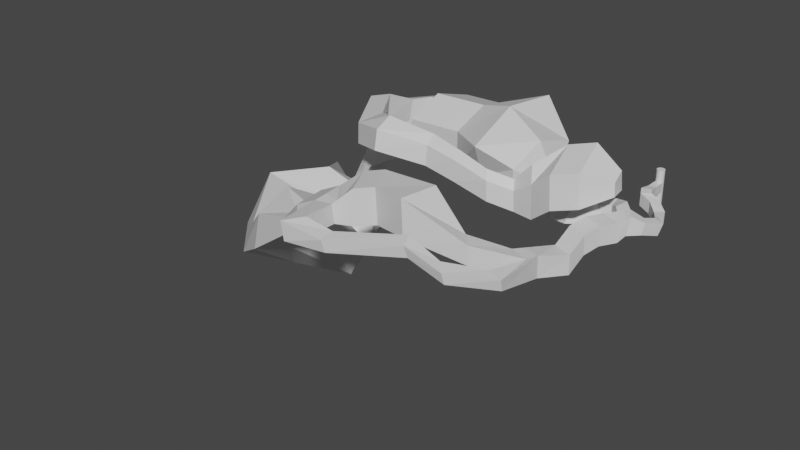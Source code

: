 # Source: Level1.blend  (saved by Blender 3.3.6; exported with 4.5.12 LTS)
import bpy
from mathutils import Matrix  # noqa: F401  (used for matrix-valued properties, if any)

bpy.ops.wm.read_factory_settings(use_empty=True)
scene = bpy.context.scene
scene.name = 'Scene'

# ---- collections
col_collection = bpy.data.collections.new('Collection'); scene.collection.children.link(col_collection)

# ---- materials (node trees are filled in below, after node groups)
mat_material = bpy.data.materials.new('Material')
mat_material.alpha_threshold = 0.0
mat_material.use_transparent_shadow = False
mat_material.line_color = (0.0, 0.0, 0.0, 1.0)

# ---- material node trees
mat_material.use_nodes = True; mat_material.node_tree.nodes.clear()
_N = mat_material.node_tree.nodes; _L = mat_material.node_tree.links
n0 = _N.new('ShaderNodeOutputMaterial'); n0.name = 'Material Output'; n0.location = (300, 300)
n1 = _N.new('ShaderNodeBsdfPrincipled'); n1.name = 'Principled BSDF'; n1.location = (10, 300)
n1.distribution = 'GGX'
n1.subsurface_method = 'RANDOM_WALK_SKIN'
n1.inputs[2].default_value = 0.4
n1.inputs[3].default_value = 1.45
n1.inputs[27].default_value = (0.0, 0.0, 0.0, 1.0)
n1.inputs[28].default_value = 1.0
_L.new(n1.outputs[0], n0.inputs[0])
n0.is_active_output = True

# ---- world
world_world = bpy.data.worlds.new('World'); scene.world = world_world
world_world.use_nodes = True; world_world.node_tree.nodes.clear()
_N = world_world.node_tree.nodes; _L = world_world.node_tree.links
n0 = _N.new('ShaderNodeOutputWorld'); n0.name = 'World Output'; n0.location = (300, 300)
n1 = _N.new('ShaderNodeBackground'); n1.name = 'Background'; n1.location = (10, 300)
n1.inputs[0].default_value = (0.05088, 0.05088, 0.05088, 1.0)
_L.new(n1.outputs[0], n0.inputs[0])
n0.is_active_output = True
world_world.color = (0.05088, 0.05088, 0.05088)
world_world.use_sun_shadow = False
world_world.sun_shadow_jitter_overblur = 0.0

# ---- meshes
me_cylinder = bpy.data.meshes.new('Cylinder')
me_cylinder.from_pydata([(0.0, 1.0, -1.0), (0.0, 1.0, 1.0), (0.1951, 0.9808, -1.0), (0.1951, 0.9808, 1.0), (0.3827, 0.9239, -1.0), (0.3827, 0.9239, 1.0), (0.5556, 0.8315, -1.0), (0.5556, 0.8315, 1.0), (0.7071, 0.7071, -1.0), (0.7071, 0.7071, 1.0), (0.8315, 0.5556, -1.0), (0.8315, 0.5556, 1.0), (0.9239, 0.3827, -1.0), (0.9239, 0.3827, 1.0), (0.9808, 0.1951, -1.0), (0.9808, 0.1951, 1.0), (1.0, -4.371e-08, -1.0), (1.0, -4.371e-08, 1.0), (0.9808, -0.1951, -1.0), (0.9808, -0.1951, 1.0), (0.9239, -0.3827, -1.0), (0.9239, -0.3827, 1.0), (0.8315, -0.5556, -1.0), (0.8315, -0.5556, 1.0), (0.7071, -0.7071, -1.0), (0.7071, -0.7071, 1.0), (0.5556, -0.8315, -1.0), (0.5556, -0.8315, 1.0), (0.3827, -0.9239, -1.0), (0.3827, -0.9239, 1.0), (0.1951, -0.9808, -1.0), (0.1951, -0.9808, 1.0), (-8.742e-08, -1.0, -1.0), (-8.742e-08, -1.0, 1.0), (-0.1951, -0.9808, -1.0), (-0.1951, -0.9808, 1.0), (-0.3827, -0.9239, -1.0), (-0.3827, -0.9239, 1.0), (-0.5556, -0.8315, -1.0), (-0.5556, -0.8315, 1.0), (-0.7071, -0.7071, -1.0), (-0.7071, -0.7071, 1.0), (-0.8315, -0.5556, -1.0), (-0.8315, -0.5556, 1.0), (-0.9239, -0.3827, -1.0), (-0.9239, -0.3827, 1.0), (-0.9808, -0.1951, -1.0), (-0.9808, -0.1951, 1.0), (-1.0, 1.192e-08, -1.0), (-1.0, 1.192e-08, 1.0), (-0.9808, 0.1951, -1.0), (-0.9808, 0.1951, 1.0), (-0.9239, 0.3827, -1.0), (-0.9239, 0.3827, 1.0), (-0.8315, 0.5556, -1.0), (-0.8315, 0.5556, 1.0), (-0.7071, 0.7071, -1.0), (-0.7071, 0.7071, 1.0), (-0.5556, 0.8315, -1.0), (-0.5556, 0.8315, 1.0), (-0.3827, 0.9239, -1.0), (-0.3827, 0.9239, 1.0), (-0.1951, 0.9808, -1.0), (-0.1951, 0.9808, 1.0), (0.0, 1.0, -0.1852), (0.0, 1.0, 0.3187), (0.1951, 0.9808, 0.3187), (0.1951, 0.9808, -0.1852), (0.3827, 0.9239, 0.3187), (0.3827, 0.9239, -0.1852), (0.5556, 0.8315, 0.3187), (0.5556, 0.8315, -0.1852), (0.7071, 0.7071, 0.3187), (0.7071, 0.7071, -0.1852), (0.8315, 0.5556, 0.3187), (0.8315, 0.5556, -0.1852), (0.9239, 0.3827, 0.3187), (0.9239, 0.3827, -0.1852), (0.9808, 0.1951, 0.3187), (0.9808, 0.1951, -0.1852), (1.0, -4.371e-08, 0.3187), (1.0, -4.371e-08, -0.1852), (0.9808, -0.1951, 0.3187), (0.9808, -0.1951, -0.1852), (0.9239, -0.3827, 0.3187), (0.9239, -0.3827, -0.1852), (0.8315, -0.5556, 0.3187), (0.8315, -0.5556, -0.1852), (0.7071, -0.7071, 0.3187), (0.7071, -0.7071, -0.1852), (0.5556, -0.8315, 0.3187), (0.5556, -0.8315, -0.1852), (0.3827, -0.9239, 0.3187), (0.3827, -0.9239, -0.1852), (0.1951, -0.9808, 0.3187), (0.1951, -0.9808, -0.1852), (-8.742e-08, -1.0, 0.3187), (-8.742e-08, -1.0, -0.1852), (-0.1951, -0.9808, 0.3187), (-0.1951, -0.9808, -0.1852), (-0.3827, -0.9239, 0.3187), (-0.3827, -0.9239, -0.1852), (-0.5556, -0.8315, 0.3187), (-0.5556, -0.8315, -0.1852), (-0.7071, -0.7071, 0.3187), (-0.7071, -0.7071, -0.1852), (-0.8315, -0.5556, 0.3187), (-0.8315, -0.5556, -0.1852), (-0.9239, -0.3827, 0.3187), (-0.9239, -0.3827, -0.1852), (-0.9808, -0.1951, 0.3187), (-0.9808, -0.1951, -0.1852), (-1.0, 1.192e-08, 0.3187), (-1.0, 1.192e-08, -0.1852), (-0.9808, 0.1951, 0.3187), (-0.9808, 0.1951, -0.1852), (-0.9239, 0.3827, 0.3187), (-0.9239, 0.3827, -0.1852), (-0.8315, 0.5556, 0.3187), (-0.8315, 0.5556, -0.1852), (-0.7071, 0.7071, 0.3187), (-0.7071, 0.7071, -0.1852), (-0.5556, 0.8315, 0.3187), (-0.5556, 0.8315, -0.1852), (-0.3827, 0.9239, 0.3187), (-0.3827, 0.9239, -0.1852), (-0.1951, 0.9808, 0.3187), (-0.1951, 0.9808, -0.1852), (0.9239, -3.58, 0.3187), (0.9239, -3.58, -0.1852), (7.696, -22.37, -0.2794), (2.952, -10.13, 0.2116), (6.802, -19.97, 0.3866), (4.027, -7.89, -0.4667), (8.048, -17.16, 0.2353), (4.027, -7.89, 0.2116), (9.704, -18.34, -0.511), (1.832, -7.404, 0.3715), (10.42, -17.76, 0.1367), (1.832, -7.404, -0.3068), (7.332, -17.75, -0.4124), (-0.0355, -9.046, 0.3715), (5.543, -12.79, -0.654), (-0.0355, -9.046, -0.3068), (7.41, -11.15, 0.02422), (-1.196, -6.636, -0.2724), (7.41, -11.15, -0.654), (-1.196, -6.636, 0.4059), (5.543, -12.79, 0.02422), (1.196, -5.954, -0.2724), (2.952, -10.13, -0.4667), (1.196, -5.954, 0.4059), (-0.9239, -3.58, 0.3187), (-0.9239, -3.58, -0.1852), (8.244, -22.0, 0.3835), (6.253, -20.34, -0.2763), (4.718, -23.73, -0.4126), (3.34, -20.04, 0.613), (5.562, -23.16, 0.6082), (2.496, -20.61, -0.4078), (3.7, -25.43, -0.7085), (-1.569, -23.15, 0.3114), (3.695, -25.64, 0.3842), (-1.815, -24.13, -0.7094), (4.651, -24.37, 0.4988), (4.221, -24.56, -0.557), (0.9437, -21.56, 0.4658), (0.3914, -22.33, -0.555), (0.7803, -16.93, 0.6172), (0.327, -17.84, -0.4035), (-0.5537, -19.44, 0.47), (-0.6523, -20.38, -0.5508), (-3.177, -13.89, 0.2525), (-3.071, -14.9, -0.7683), (-2.961, -16.72, 0.1052), (-2.538, -17.57, -0.9156), (-7.102, -14.23, 0.09772), (-6.687, -15.61, -0.8986), (-6.211, -16.98, 0.007392), (-5.526, -18.12, -0.9926), (-9.87, -17.28, 0.1572), (-8.824, -19.07, -0.7848), (-7.257, -18.55, 0.1043), (-6.205, -20.01, -0.8614), (-11.7, -17.85, 0.002646), (-12.47, -19.77, -0.9394), (-11.09, -20.69, -0.05024), (-11.59, -22.41, -1.016), (-15.58, -16.09, -0.2167), (-17.04, -17.56, -1.159), (-16.14, -18.94, -0.2696), (-17.28, -20.33, -1.235), (-20.09, -13.45, -0.1052), (-20.92, -13.33, -1.083), (-20.65, -16.3, -0.1581), (-21.16, -16.1, -1.159), (-24.34, -1.516, 1.262), (-26.18, -0.6276, -0.9122), (-25.59, -23.5, 1.144), (-26.71, -21.99, -1.082), (-46.45, 6.164, 1.544), (-47.78, 5.888, 0.2516), (-47.71, -15.82, 1.426), (-48.83, -14.32, -0.8004), (5.067, -23.82, 0.5489), (2.04, -20.86, 0.5331), (1.354, -21.54, -0.4877), (4.448, -24.18, -0.491), (0.05643, -18.29, 0.5373), (-0.2044, -19.22, -0.4835), (-3.06, -15.42, 0.1726), (-2.782, -16.35, -0.8482), (-6.618, -15.72, 0.0487), (-6.057, -16.98, -0.9496), (-8.452, -17.97, 0.1285), (-7.403, -19.58, -0.8264), (-11.37, -19.39, -0.02605), (-11.99, -21.2, -0.981), (-15.88, -17.64, -0.2454), (-17.17, -19.06, -1.2), (-20.4, -14.99, -0.1339), (-21.05, -14.83, -1.124), (-25.02, -13.45, 2.053), (-26.47, -12.22, -1.005), (-47.14, -5.767, 2.335), (-48.06, -5.707, 0.1592), (-35.41, -25.5, 1.977), (-36.38, -20.83, -0.0349), (-34.66, 4.669, 2.917), (-36.51, 5.557, -0.1143), (-38.18, -8.155, -0.8552), (-36.73, -9.379, 3.06), (-60.76, 5.745, 1.506), (-62.61, 6.633, -0.6681), (-62.02, -16.24, 1.388), (-63.13, -14.73, -0.8383), (-61.44, -6.186, 2.297), (-62.89, -4.962, -0.7604), (-73.56, -19.74, -0.6219), (-73.33, -19.82, -1.957), (-73.09, -10.04, -1.879), (-82.94, -15.9, -3.759), (-79.02, -18.43, -4.17), (-77.77, -9.189, -3.527), (-73.11, 8.252, 0.6672), (-74.19, 8.142, -0.4823), (-70.12, 2.686, 1.086), (-71.11, 2.837, -0.5311), (-78.54, 0.1395, 0.7096), (-79.34, -0.5858, -0.4398), (-72.84, -2.59, 1.128), (-73.73, -3.053, -0.4887), (-79.97, -11.35, 1.511), (-80.33, -12.38, 0.3611), (-73.66, -11.0, 1.929), (-74.22, -11.83, 0.3122), (-70.7, -26.83, 1.416), (-70.09, -27.73, 0.2664), (-67.21, -21.56, 1.834), (-66.87, -22.5, 0.2176), (-59.67, -32.44, 2.01), (-59.74, -33.34, 0.8602), (-60.08, -27.17, 2.428), (-60.12, -28.12, 0.8113), (-48.1, -27.37, 1.433), (-48.17, -27.89, 0.2836), (-48.5, -24.37, 1.851), (-48.54, -24.91, 0.2347), (-39.21, -28.1, 1.148), (-39.28, -28.49, -0.001664), (-39.61, -25.81, 1.566), (-39.65, -26.22, -0.0505), (-29.57, -28.72, 0.6792), (-29.33, -28.69, -0.4722), (-30.79, -26.85, 1.123), (-30.44, -26.66, -0.4942), (-23.67, -25.91, 0.2658), (-23.43, -25.88, -0.8856), (-24.89, -24.05, 0.7093), (-24.53, -23.86, -0.9075), (-18.37, -26.85, 1.035), (-17.97, -26.8, -0.8802), (-20.39, -23.74, 1.773), (-19.81, -23.42, -0.9167), (-12.47, -28.81, 2.076), (-12.07, -28.64, 0.1605), (-14.49, -18.44, 2.814), (-13.91, -17.37, 0.124), (-6.175, -26.75, 2.407), (-5.772, -26.58, 0.4914), (-8.195, -16.38, 3.145), (-7.612, -15.32, 0.4549), (-0.593, -20.76, 1.804), (-0.434, -20.69, 1.047), (-1.392, -16.66, 2.095), (-1.161, -16.24, 1.032), (1.452, -29.4, -0.7055), (-3.816, -27.11, 0.3144), (1.448, -29.61, 0.3872), (-4.063, -28.1, -0.7064), (-0.06003, -33.01, -0.9817), (-5.328, -30.72, 0.03811), (-0.0642, -33.22, 0.1109), (-5.575, -31.71, -0.9827), (-0.6424, -37.62, -1.655), (-5.911, -35.34, -0.6355), (-0.6466, -37.83, -0.5627), (-6.157, -36.32, -1.656), (-6.095, -46.3, -1.5), (-11.36, -44.01, -0.4804), (-6.099, -46.51, -0.4076), (-11.61, -45.0, -1.501), (-16.81, -52.52, -1.037), (-20.66, -48.25, -0.01746), (-16.9, -52.71, 0.05536), (-21.29, -49.05, -1.038), (-30.98, -57.22, -0.1829), (-30.5, -46.38, 1.744), (-31.35, -57.35, 1.882), (-32.41, -46.61, -0.1848), (-40.85, -54.2, -0.4733), (-46.41, -44.87, 1.454), (-41.09, -54.51, 1.592), (-47.88, -46.12, -0.4751), (-44.92, -57.05, -0.5946), (-50.48, -47.73, 1.333), (-45.16, -57.37, 1.47), (-51.94, -48.98, -0.5964), (-48.26, -60.37, -0.3953), (-54.33, -60.07, 0.4571), (-48.73, -60.41, 0.667), (-53.69, -61.2, -0.5225), (-47.93, -68.84, -0.3104), (-52.53, -72.82, 0.5421), (-48.24, -69.2, 0.7519), (-51.29, -73.19, -0.4376), (-40.15, -69.22, -0.1164), (-40.12, -73.27, 0.4514), (-40.1, -69.54, 0.5912), (-39.39, -72.81, -0.2011), (-23.89, -63.54, 0.3802), (-22.42, -67.31, 0.948), (-23.74, -63.81, 1.088), (-21.91, -66.61, 0.2955), (-16.11, -63.18, -0.4159), (-13.49, -66.27, 0.1519), (-15.88, -63.39, 0.2917), (-13.23, -65.44, -0.5006), (-8.243, -56.83, -0.8401), (-4.39, -58.09, -0.2723), (-7.933, -56.89, -0.1326), (-4.604, -57.25, -0.9248), (-52.82, -55.11, -0.5593), (-4.479, -44.39, -0.2983), (-46.95, -58.9, 1.067), (-4.657, -44.01, -1.541), (-10.17, -42.71, -1.542), (-9.925, -41.72, -0.5213), (-52.41, -53.92, 0.8935), (-46.59, -58.72, -0.4946), (-61.56, -58.65, -0.3691), (-60.92, -59.78, -1.349), (-60.05, -53.69, -1.386), (-59.63, -52.5, 0.06724), (-71.2, -53.45, -2.197), (-71.01, -54.73, -3.177), (-67.99, -49.37, -3.214), (-67.18, -48.41, -1.761), (-86.94, -47.74, -3.561), (-86.56, -50.35, -5.558), (-71.72, -36.75, -5.425), (-74.8, -36.36, -2.619), (-100.5, -37.85, -5.912), (-100.7, -41.86, -7.579), (-75.84, -25.36, -8.737), (-75.69, -18.61, -7.164), (-115.5, -16.39, -5.229), (-118.7, -23.66, -8.433), (-95.62, -5.751, -10.86), (-85.85, 6.714, -7.279), (-87.25, -13.0, -6.031), (-81.52, -16.71, -6.473), (-81.03, -7.401, -6.217), (-121.1, 4.151, -7.634), (-122.4, 1.194, -8.939), (-113.0, 8.485, -9.929), (-109.0, 13.56, -8.469), (-62.67, -10.4, 0.4899), (-73.59, -14.64, -1.106), (-81.21, -10.11, -2.996), (-53.44, -57.21, 0.6601), (-47.48, -59.6, -0.4415), (-47.9, -59.71, 0.8532), (-53.29, -58.36, -0.5396), (-60.66, -55.79, -0.1662), (-60.51, -56.94, -1.366), (-69.33, -51.11, -1.994), (-69.61, -52.24, -3.194), (-81.29, -42.45, -1.933), (-79.66, -44.02, -5.496), (-88.81, -26.73, -4.4), (-89.15, -34.19, -8.118), (-101.7, -5.646, -4.765), (-108.0, -15.33, -8.153), (-85.03, -7.726, -5.463), (-120.9, 18.24, -7.36), (-123.4, 14.3, -10.15)], [], [(65, 66, 3, 1), (66, 68, 5, 3), (68, 70, 7, 5), (70, 72, 9, 7), (72, 74, 11, 9), (74, 76, 13, 11), (76, 78, 15, 13), (78, 80, 17, 15), (80, 82, 19, 17), (82, 84, 21, 19), (84, 86, 23, 21), (86, 88, 25, 23), (88, 90, 27, 25), (90, 92, 29, 27), (92, 94, 31, 29), (94, 96, 33, 31), (96, 98, 35, 33), (98, 100, 37, 35), (100, 102, 39, 37), (102, 104, 41, 39), (104, 106, 43, 41), (106, 108, 45, 43), (108, 110, 47, 45), (110, 112, 49, 47), (112, 114, 51, 49), (114, 116, 53, 51), (116, 118, 55, 53), (118, 120, 57, 55), (120, 122, 59, 57), (122, 124, 61, 59), (3, 5, 7, 9, 11, 13, 15, 17, 19, 21, 23, 25, 27, 29, 31, 33, 35, 37, 39, 41, 43, 45, 47, 49, 51, 53, 55, 57, 59, 61, 63, 1), (124, 126, 63, 61), (126, 65, 1, 63), (0, 62, 60, 58, 56, 54, 52, 50, 48, 46, 44, 42, 40, 38, 36, 34, 32, 30, 28, 26, 24, 22, 20, 18, 16, 14, 12, 10, 8, 6, 4, 2), (62, 0, 64, 127), (127, 64, 65, 126), (60, 62, 127, 125), (125, 127, 126, 124), (58, 60, 125, 123), (123, 125, 124, 122), (56, 58, 123, 121), (121, 123, 122, 120), (54, 56, 121, 119), (119, 121, 120, 118), (52, 54, 119, 117), (117, 119, 118, 116), (50, 52, 117, 115), (115, 117, 116, 114), (48, 50, 115, 113), (113, 115, 114, 112), (46, 48, 113, 111), (111, 113, 112, 110), (44, 46, 111, 109), (109, 111, 110, 108), (42, 44, 109, 107), (40, 42, 107, 105), (38, 40, 105, 103), (36, 38, 103, 101), (34, 36, 101, 99), (32, 34, 99, 97), (30, 32, 97, 95), (28, 30, 95, 93), (26, 28, 93, 91), (24, 26, 91, 89), (22, 24, 89, 87), (20, 22, 87, 85), (18, 20, 85, 83), (83, 85, 84, 82), (16, 18, 83, 81), (81, 83, 82, 80), (14, 16, 81, 79), (79, 81, 80, 78), (12, 14, 79, 77), (77, 79, 78, 76), (10, 12, 77, 75), (75, 77, 76, 74), (8, 10, 75, 73), (73, 75, 74, 72), (6, 8, 73, 71), (71, 73, 72, 70), (4, 6, 71, 69), (69, 71, 70, 68), (2, 4, 69, 67), (67, 69, 68, 66), (0, 2, 67, 64), (64, 67, 66, 65), (139, 143, 150, 133), (136, 140, 155, 130), (149, 145, 143, 139), (150, 131, 148, 142), (153, 152, 147, 145), (109, 108, 152, 153), (148, 144, 138, 134), (141, 137, 135, 131), (138, 136, 130, 154), (147, 151, 137, 141), (135, 133, 146, 144), (152, 128, 151, 147), (84, 85, 129, 128), (137, 139, 133, 135), (146, 142, 140, 136), (151, 149, 139, 137), (144, 146, 136, 138), (103, 105, 107, 109, 153, 129, 85, 87, 89, 91, 93, 95, 97, 99, 101), (128, 129, 149, 151), (131, 135, 144, 148), (143, 141, 131, 150), (140, 134, 132, 155), (145, 147, 141, 143), (133, 150, 142, 146), (129, 153, 145, 149), (142, 148, 134, 140), (90, 88, 86, 84, 128, 152, 108, 106, 104, 102, 100, 98, 96, 94, 92), (134, 138, 154, 132), (130, 155, 159, 156), (155, 132, 157, 159), (154, 130, 156, 158), (132, 154, 158, 157), (164, 165, 160, 162), (166, 164, 162, 161), (167, 166, 161, 163), (165, 167, 163, 160), (207, 206, 167, 165), (166, 167, 171, 170), (205, 204, 164, 166), (204, 207, 165, 164), (206, 159, 169, 209), (159, 157, 168, 169), (205, 166, 170, 208), (209, 169, 173, 211), (169, 168, 172, 173), (170, 171, 175, 174), (208, 170, 174, 210), (173, 172, 176, 177), (174, 175, 179, 178), (210, 174, 178, 212), (211, 173, 177, 213), (178, 179, 183, 182), (212, 178, 182, 214), (213, 177, 181, 215), (177, 176, 180, 181), (215, 181, 185, 217), (181, 180, 184, 185), (182, 183, 187, 186), (214, 182, 186, 216), (186, 187, 191, 190), (216, 186, 190, 218), (217, 185, 189, 219), (185, 184, 188, 189), (218, 190, 194, 220), (219, 189, 193, 221), (189, 188, 192, 193), (190, 191, 195, 194), (221, 193, 197, 223), (193, 192, 196, 197), (194, 195, 199, 198), (220, 194, 198, 222), (226, 227, 203, 202), (231, 226, 202, 224), (230, 229, 201, 225), (229, 228, 200, 201), (227, 230, 225, 203), (228, 231, 224, 200), (192, 220, 222, 196), (195, 221, 223, 199), (191, 219, 221, 195), (188, 218, 220, 192), (187, 217, 219, 191), (184, 216, 218, 188), (180, 214, 216, 184), (183, 215, 217, 187), (179, 213, 215, 183), (176, 212, 214, 180), (175, 211, 213, 179), (172, 210, 212, 176), (168, 208, 210, 172), (171, 209, 211, 175), (157, 205, 208, 168), (167, 206, 209, 171), (158, 156, 207, 204), (157, 158, 204, 205), (156, 159, 206, 207), (196, 222, 231, 228), (199, 223, 230, 227), (197, 196, 228, 229), (223, 197, 229, 230), (222, 198, 226, 231), (198, 199, 227, 226), (224, 202, 234, 236), (225, 201, 233, 237), (201, 200, 232, 233), (203, 225, 237, 235), (202, 203, 235, 234), (200, 224, 236, 232), (236, 234, 387, 237), (387, 234, 238, 388), (235, 237, 240, 239), (234, 235, 239, 238), (388, 238, 241, 389), (239, 240, 243, 242), (238, 239, 242, 241), (232, 236, 246, 244), (236, 237, 247, 246), (237, 233, 245, 247), (233, 232, 244, 245), (247, 245, 249, 251), (245, 244, 248, 249), (246, 247, 251, 250), (244, 246, 250, 248), (251, 249, 253, 255), (249, 248, 252, 253), (250, 251, 255, 254), (248, 250, 254, 252), (254, 255, 259, 258), (252, 254, 258, 256), (255, 253, 257, 259), (253, 252, 256, 257), (259, 257, 261, 263), (257, 256, 260, 261), (258, 259, 263, 262), (256, 258, 262, 260), (261, 260, 264, 265), (262, 263, 267, 266), (260, 262, 266, 264), (263, 261, 265, 267), (266, 267, 271, 270), (264, 266, 270, 268), (267, 265, 269, 271), (265, 264, 268, 269), (271, 269, 273, 275), (269, 268, 272, 273), (270, 271, 275, 274), (268, 270, 274, 272), (274, 275, 279, 278), (272, 274, 278, 276), (275, 273, 277, 279), (273, 272, 276, 277), (276, 278, 282, 280), (279, 277, 281, 283), (277, 276, 280, 281), (278, 279, 283, 282), (283, 281, 285, 287), (281, 280, 284, 285), (282, 283, 287, 286), (280, 282, 286, 284), (286, 287, 291, 290), (284, 286, 290, 288), (287, 285, 289, 291), (285, 284, 288, 289), (291, 289, 293, 295), (289, 288, 292, 293), (290, 291, 295, 294), (288, 290, 294, 292), (293, 292, 294, 295), (162, 160, 296, 298), (161, 162, 298, 297), (163, 161, 297, 299), (160, 163, 299, 296), (298, 296, 300, 302), (297, 298, 302, 301), (299, 297, 301, 303), (296, 299, 303, 300), (301, 302, 306, 305), (303, 301, 305, 307), (300, 303, 307, 304), (302, 300, 304, 306), (356, 357, 309, 311), (355, 356, 311, 308), (325, 326, 354, 358), (357, 353, 310, 309), (310, 308, 312, 314), (309, 310, 314, 313), (311, 309, 313, 315), (308, 311, 315, 312), (315, 313, 317, 319), (312, 315, 319, 316), (314, 312, 316, 318), (313, 314, 318, 317), (316, 319, 323, 320), (318, 316, 320, 322), (317, 318, 322, 321), (319, 317, 321, 323), (322, 320, 324, 326), (321, 322, 326, 325), (323, 321, 325, 327), (320, 323, 327, 324), (393, 352, 362, 395), (391, 393, 331, 328), (392, 391, 328, 330), (390, 392, 330, 329), (330, 328, 332, 334), (329, 330, 334, 333), (331, 329, 333, 335), (328, 331, 335, 332), (334, 332, 336, 338), (333, 334, 338, 337), (335, 333, 337, 339), (332, 335, 339, 336), (339, 337, 341, 343), (336, 339, 343, 340), (338, 336, 340, 342), (337, 338, 342, 341), (342, 340, 344, 346), (341, 342, 346, 345), (343, 341, 345, 347), (340, 343, 347, 344), (345, 346, 350, 349), (347, 345, 349, 351), (344, 347, 351, 348), (346, 344, 348, 350), (351, 349, 353, 355), (348, 351, 355, 308), (350, 348, 308, 310), (349, 350, 310, 353), (305, 306, 353, 357), (306, 304, 355, 353), (304, 307, 356, 355), (307, 305, 357, 356), (326, 324, 359, 354), (324, 327, 352, 359), (327, 325, 358, 352), (390, 329, 360, 394), (329, 331, 361, 360), (352, 358, 363, 362), (395, 362, 366, 397), (360, 361, 365, 364), (362, 363, 367, 366), (394, 360, 364, 396), (364, 365, 369, 368), (366, 367, 371, 370), (396, 364, 368, 398), (397, 366, 370, 399), (370, 371, 375, 374), (398, 368, 372, 400), (399, 370, 374, 401), (368, 369, 373, 372), (401, 374, 378, 403), (372, 373, 377, 376), (374, 375, 379, 378), (400, 372, 376), (389, 241, 380, 404), (242, 243, 382, 381), (241, 242, 381, 380), (379, 375, 381, 382), (402, 404, 380, 376), (375, 376, 380, 381), (378, 379, 386, 385), (402, 376, 383, 405), (403, 378, 385, 406), (376, 377, 384, 383), (406, 385, 386, 405), (384, 406, 405, 383), (377, 403, 406, 384), (379, 402, 405, 386), (379, 382, 404, 402), (243, 389, 404, 382), (373, 401, 403, 377), (369, 399, 401, 373), (371, 398, 400, 375), (365, 397, 399, 369), (367, 396, 398, 371), (363, 394, 396, 367), (361, 395, 397, 365), (358, 390, 394, 363), (358, 354, 392, 390), (354, 359, 391, 392), (359, 352, 393, 391), (331, 393, 395, 361), (240, 388, 389, 243), (237, 387, 388, 240), (376, 375, 400)])
_uv = me_cylinder.uv_layers.new(name='UVMap')
_uv.uv.foreach_set('vector', [1.0, 0.8399, 0.9688, 0.8399, 0.9688, 1.0, 1.0, 1.0, 0.9688, 0.8399, 0.9375, 0.8399, 0.9375, 1.0, 0.9688, 1.0, 0.9375, 0.8399, 0.9063, 0.8399, 0.9062, 1.0, 0.9375, 1.0, 0.9063, 0.8399, 0.875, 0.8399, 0.875, 1.0, 0.9062, 1.0, 0.875, 0.8399, 0.8438, 0.8399, 0.8438, 1.0, 0.875, 1.0, 0.8438, 0.8399, 0.8125, 0.8399, 0.8125, 1.0, 0.8438, 1.0, 0.8125, 0.8399, 0.7812, 0.8399, 0.7812, 1.0, 0.8125, 1.0, 0.7812, 0.8399, 0.75, 0.8399, 0.75, 1.0, 0.7812, 1.0, 0.75, 0.8399, 0.7188, 0.8399, 0.7188, 1.0, 0.75, 1.0, 0.7188, 0.8399, 0.6875, 0.8399, 0.6875, 1.0, 0.7188, 1.0, 0.6875, 0.8399, 0.6562, 0.8399, 0.6562, 1.0, 0.6875, 1.0, 0.6562, 0.8399, 0.625, 0.8399, 0.625, 1.0, 0.6562, 1.0, 0.625, 0.8399, 0.5938, 0.8399, 0.5938, 1.0, 0.625, 1.0, 0.5938, 0.8399, 0.5625, 0.8399, 0.5625, 1.0, 0.5938, 1.0, 0.5625, 0.8399, 0.5312, 0.8399, 0.5312, 1.0, 0.5625, 1.0, 0.5312, 0.8399, 0.5, 0.8399, 0.5, 1.0, 0.5312, 1.0, 0.5, 0.8399, 0.4688, 0.8399, 0.4688, 1.0, 0.5, 1.0, 0.4688, 0.8399, 0.4375, 0.8399, 0.4375, 1.0, 0.4688, 1.0, 0.4375, 0.8399, 0.4063, 0.8399, 0.4062, 1.0, 0.4375, 1.0, 0.4063, 0.8399, 0.375, 0.8399, 0.375, 1.0, 0.4062, 1.0, 0.375, 0.8399, 0.3438, 0.8399, 0.3438, 1.0, 0.375, 1.0, 0.3438, 0.8399, 0.3125, 0.8399, 0.3125, 1.0, 0.3438, 1.0, 0.3125, 0.8399, 0.2812, 0.8399, 0.2812, 1.0, 0.3125, 1.0, 0.2812, 0.8399, 0.25, 0.8399, 0.25, 1.0, 0.2812, 1.0, 0.25, 0.8399, 0.2188, 0.8399, 0.2188, 1.0, 0.25, 1.0, 0.2188, 0.8399, 0.1875, 0.8399, 0.1875, 1.0, 0.2188, 1.0, 0.1875, 0.8399, 0.1562, 0.8399, 0.1562, 1.0, 0.1875, 1.0, 0.1562, 0.8399, 0.125, 0.8399, 0.125, 1.0, 0.1562, 1.0, 0.125, 0.8399, 0.09375, 0.8399, 0.09375, 1.0, 0.125, 1.0, 0.09375, 0.8399, 0.0625, 0.8399, 0.0625, 1.0, 0.09375, 1.0, 0.2968, 0.4854, 0.3418, 0.4717, 0.3833, 0.4496, 0.4197, 0.4197, 0.4496, 0.3833, 0.4717, 0.3418, 0.4854, 0.2968, 0.49, 0.25, 0.4854, 0.2032, 0.4717, 0.1582, 0.4496, 0.1167, 0.4197, 0.08029, 0.3833, 0.05045, 0.3418, 0.02827, 0.2968, 0.01461, 0.25, 0.01, 0.2032, 0.01461, 0.1582, 0.02827, 0.1167, 0.05045, 0.08029, 0.08029, 0.05045, 0.1167, 0.02827, 0.1582, 0.01461, 0.2032, 0.01, 0.25, 0.01461, 0.2968, 0.02827, 0.3418, 0.05045, 0.3833, 0.08029, 0.4197, 0.1167, 0.4496, 0.1582, 0.4717, 0.2032, 0.4854, 0.25, 0.49, 0.0625, 0.8399, 0.03125, 0.8399, 0.03125, 1.0, 0.0625, 1.0, 0.03125, 0.8399, 0.0, 0.8399, 0.0, 1.0, 0.03125, 1.0, 0.75, 0.49, 0.7032, 0.4854, 0.6582, 0.4717, 0.6167, 0.4496, 0.5803, 0.4197, 0.5504, 0.3833, 0.5283, 0.3418, 0.5146, 0.2968, 0.51, 0.25, 0.5146, 0.2032, 0.5283, 0.1582, 0.5504, 0.1167, 0.5803, 0.08029, 0.6167, 0.05045, 0.6582, 0.02827, 0.7032, 0.01461, 0.75, 0.01, 0.7968, 0.01461, 0.8418, 0.02827, 0.8833, 0.05045, 0.9197, 0.08029, 0.9496, 0.1167, 0.9717, 0.1582, 0.9854, 0.2032, 0.99, 0.25, 0.9854, 0.2968, 0.9717, 0.3418, 0.9496, 0.3833, 0.9197, 0.4197, 0.8833, 0.4496, 0.8418, 0.4717, 0.7968, 0.4854, 0.03125, 0.5, 0.0, 0.5, 0.0, 0.6733, 0.03125, 0.6733, 0.03125, 0.6733, 0.0, 0.6733, 0.0, 0.8399, 0.03125, 0.8399, 0.0625, 0.5, 0.03125, 0.5, 0.03125, 0.6733, 0.0625, 0.6733, 0.0625, 0.6733, 0.03125, 0.6733, 0.03125, 0.8399, 0.0625, 0.8399, 0.09375, 0.5, 0.0625, 0.5, 0.0625, 0.6733, 0.09375, 0.6733, 0.09375, 0.6733, 0.0625, 0.6733, 0.0625, 0.8399, 0.09375, 0.8399, 0.125, 0.5, 0.09375, 0.5, 0.09375, 0.6733, 0.125, 0.6733, 0.125, 0.6733, 0.09375, 0.6733, 0.09375, 0.8399, 0.125, 0.8399, 0.1562, 0.5, 0.125, 0.5, 0.125, 0.6733, 0.1562, 0.6733, 0.1562, 0.6733, 0.125, 0.6733, 0.125, 0.8399, 0.1562, 0.8399, 0.1875, 0.5, 0.1562, 0.5, 0.1562, 0.6733, 0.1875, 0.6733, 0.1875, 0.6733, 0.1562, 0.6733, 0.1562, 0.8399, 0.1875, 0.8399, 0.2188, 0.5, 0.1875, 0.5, 0.1875, 0.6733, 0.2188, 0.6733, 0.2188, 0.6733, 0.1875, 0.6733, 0.1875, 0.8399, 0.2188, 0.8399, 0.25, 0.5, 0.2188, 0.5, 0.2188, 0.6733, 0.25, 0.6733, 0.25, 0.6733, 0.2188, 0.6733, 0.2188, 0.8399, 0.25, 0.8399, 0.2812, 0.5, 0.25, 0.5, 0.25, 0.6733, 0.2812, 0.6733, 0.2812, 0.6733, 0.25, 0.6733, 0.25, 0.8399, 0.2812, 0.8399, 0.3125, 0.5, 0.2812, 0.5, 0.2812, 0.6733, 0.3125, 0.6733, 0.3125, 0.6733, 0.2812, 0.6733, 0.2812, 0.8399, 0.3125, 0.8399, 0.3438, 0.5, 0.3125, 0.5, 0.3125, 0.6733, 0.3438, 0.6733, 0.375, 0.5, 0.3438, 0.5, 0.3438, 0.6733, 0.375, 0.6733, 0.4062, 0.5, 0.375, 0.5, 0.375, 0.6733, 0.4062, 0.6733, 0.4375, 0.5, 0.4062, 0.5, 0.4062, 0.6733, 0.4375, 0.6733, 0.4688, 0.5, 0.4375, 0.5, 0.4375, 0.6733, 0.4688, 0.6733, 0.5, 0.5, 0.4688, 0.5, 0.4688, 0.6733, 0.5, 0.6733, 0.5312, 0.5, 0.5, 0.5, 0.5, 0.6733, 0.5312, 0.6733, 0.5625, 0.5, 0.5312, 0.5, 0.5312, 0.6733, 0.5625, 0.6733, 0.5938, 0.5, 0.5625, 0.5, 0.5625, 0.6733, 0.5938, 0.6733, 0.625, 0.5, 0.5938, 0.5, 0.5938, 0.6733, 0.625, 0.6733, 0.6562, 0.5, 0.625, 0.5, 0.625, 0.6733, 0.6562, 0.6733, 0.6875, 0.5, 0.6562, 0.5, 0.6562, 0.6733, 0.6875, 0.6733, 0.7188, 0.5, 0.6875, 0.5, 0.6875, 0.6733, 0.7188, 0.6733, 0.7188, 0.6733, 0.6875, 0.6733, 0.6875, 0.8399, 0.7188, 0.8399, 0.75, 0.5, 0.7188, 0.5, 0.7188, 0.6733, 0.75, 0.6733, 0.75, 0.6733, 0.7188, 0.6733, 0.7188, 0.8399, 0.75, 0.8399, 0.7812, 0.5, 0.75, 0.5, 0.75, 0.6733, 0.7812, 0.6733, 0.7812, 0.6733, 0.75, 0.6733, 0.75, 0.8399, 0.7812, 0.8399, 0.8125, 0.5, 0.7812, 0.5, 0.7812, 0.6733, 0.8125, 0.6733, 0.8125, 0.6733, 0.7812, 0.6733, 0.7812, 0.8399, 0.8125, 0.8399, 0.8438, 0.5, 0.8125, 0.5, 0.8125, 0.6733, 0.8438, 0.6733, 0.8438, 0.6733, 0.8125, 0.6733, 0.8125, 0.8399, 0.8438, 0.8399, 0.875, 0.5, 0.8438, 0.5, 0.8438, 0.6733, 0.875, 0.6733, 0.875, 0.6733, 0.8438, 0.6733, 0.8438, 0.8399, 0.875, 0.8399, 0.9062, 0.5, 0.875, 0.5, 0.875, 0.6733, 0.9062, 0.6733, 0.9062, 0.6733, 0.875, 0.6733, 0.875, 0.8399, 0.9063, 0.8399, 0.9375, 0.5, 0.9062, 0.5, 0.9062, 0.6733, 0.9375, 0.6733, 0.9375, 0.6733, 0.9062, 0.6733, 0.9063, 0.8399, 0.9375, 0.8399, 0.9688, 0.5, 0.9375, 0.5, 0.9375, 0.6733, 0.9688, 0.6733, 0.9688, 0.6733, 0.9375, 0.6733, 0.9375, 0.8399, 0.9688, 0.8399, 1.0, 0.5, 0.9688, 0.5, 0.9688, 0.6733, 1.0, 0.6733, 1.0, 0.6733, 0.9688, 0.6733, 0.9688, 0.8399, 1.0, 0.8399, 0.6875, 0.6733, 0.3125, 0.6733, 0.3125, 0.6733, 0.6875, 0.6733, 0.6875, 0.6733, 0.3125, 0.6733, 0.3125, 0.6733, 0.6875, 0.6733, 0.6875, 0.6733, 0.3125, 0.6733, 0.3125, 0.6733, 0.6875, 0.6733, 0.3125, 0.6733, 0.3125, 0.8399, 0.3125, 0.8399, 0.3125, 0.6733, 0.3125, 0.6733, 0.3125, 0.8399, 0.3125, 0.8399, 0.3125, 0.6733, 0.3125, 0.6733, 0.3125, 0.8399, 0.3125, 0.8399, 0.3125, 0.6733, 0.3125, 0.8399, 0.6875, 0.8399, 0.6875, 0.8399, 0.3125, 0.8399, 0.3125, 0.8399, 0.6875, 0.8399, 0.6875, 0.8399, 0.3125, 0.8399, 0.6875, 0.8399, 0.6875, 0.6733, 0.6875, 0.6733, 0.6875, 0.8399, 0.3125, 0.8399, 0.6875, 0.8399, 0.6875, 0.8399, 0.3125, 0.8399, 0.6875, 0.8399, 0.6875, 0.6733, 0.6875, 0.6733, 0.6875, 0.8399, 0.3125, 0.8399, 0.6875, 0.8399, 0.6875, 0.8399, 0.3125, 0.8399, 0.6875, 0.8399, 0.6875, 0.6733, 0.6875, 0.6733, 0.6875, 0.8399, 0.6875, 0.8399, 0.6875, 0.6733, 0.6875, 0.6733, 0.6875, 0.8399, 0.6875, 0.6733, 0.3125, 0.6733, 0.3125, 0.6733, 0.6875, 0.6733, 0.6875, 0.8399, 0.6875, 0.6733, 0.6875, 0.6733, 0.6875, 0.8399, 0.6875, 0.8399, 0.6875, 0.6733, 0.6875, 0.6733, 0.6875, 0.8399, 0.4062, 0.6733, 0.375, 0.6733, 0.3438, 0.6733, 0.3125, 0.6733, 0.3125, 0.6733, 0.6875, 0.6733, 0.6875, 0.6733, 0.6562, 0.6733, 0.625, 0.6733, 0.5938, 0.6733, 0.5625, 0.6733, 0.5312, 0.6733, 0.5, 0.6733, 0.4688, 0.6733, 0.4375, 0.6733, 0.6875, 0.8399, 0.6875, 0.6733, 0.6875, 0.6733, 0.6875, 0.8399, 0.3125, 0.8399, 0.6875, 0.8399, 0.6875, 0.8399, 0.3125, 0.8399, 0.3125, 0.6733, 0.3125, 0.8399, 0.3125, 0.8399, 0.3125, 0.6733, 0.3125, 0.6733, 0.3125, 0.8399, 0.3125, 0.8399, 0.3125, 0.6733, 0.3125, 0.6733, 0.3125, 0.8399, 0.3125, 0.8399, 0.3125, 0.6733, 0.6875, 0.6733, 0.3125, 0.6733, 0.3125, 0.6733, 0.6875, 0.6733, 0.6875, 0.6733, 0.3125, 0.6733, 0.3125, 0.6733, 0.6875, 0.6733, 0.3125, 0.6733, 0.3125, 0.8399, 0.3125, 0.8399, 0.3125, 0.6733, 0.5938, 0.8399, 0.625, 0.8399, 0.6562, 0.8399, 0.6875, 0.8399, 0.6875, 0.8399, 0.3125, 0.8399, 0.3125, 0.8399, 0.3438, 0.8399, 0.375, 0.8399, 0.4063, 0.8399, 0.4375, 0.8399, 0.4688, 0.8399, 0.5, 0.8399, 0.5312, 0.8399, 0.5625, 0.8399, 0.3125, 0.8399, 0.6875, 0.8399, 0.6875, 0.8399, 0.3125, 0.8399, 0.6875, 0.6733, 0.3125, 0.6733, 0.3125, 0.6733, 0.6875, 0.6733, 0.3125, 0.6733, 0.3125, 0.8399, 0.3125, 0.8399, 0.3125, 0.6733, 0.6875, 0.8399, 0.6875, 0.6733, 0.6875, 0.6733, 0.6875, 0.8399, 0.3125, 0.8399, 0.6875, 0.8399, 0.6875, 0.8399, 0.3125, 0.8399, 0.6875, 0.8399, 0.6875, 0.6733, 0.6875, 0.6733, 0.6875, 0.8399, 0.3125, 0.8399, 0.6875, 0.8399, 0.6875, 0.8399, 0.3125, 0.8399, 0.3125, 0.6733, 0.3125, 0.8399, 0.3125, 0.8399, 0.3125, 0.6733, 0.6875, 0.6733, 0.3125, 0.6733, 0.3125, 0.6733, 0.6875, 0.6733, 0.6875, 0.6733, 0.3125, 0.6733, 0.3125, 0.6733, 0.6875, 0.6733, 0.3125, 0.8399, 0.3125, 0.6733, 0.3125, 0.6733, 0.3125, 0.8399, 0.3125, 0.8399, 0.6875, 0.8399, 0.6875, 0.8399, 0.3125, 0.8399, 0.6875, 0.8399, 0.6875, 0.6733, 0.6875, 0.6733, 0.6875, 0.8399, 0.3125, 0.6733, 0.3125, 0.6733, 0.3125, 0.6733, 0.3125, 0.6733, 0.3125, 0.6733, 0.3125, 0.8399, 0.3125, 0.8399, 0.3125, 0.6733, 0.3125, 0.8399, 0.3125, 0.8399, 0.3125, 0.8399, 0.3125, 0.8399, 0.3125, 0.6733, 0.3125, 0.6733, 0.3125, 0.6733, 0.3125, 0.6733, 0.3125, 0.6733, 0.3125, 0.8399, 0.3125, 0.8399, 0.3125, 0.6733, 0.3125, 0.8399, 0.3125, 0.6733, 0.3125, 0.6733, 0.3125, 0.8399, 0.3125, 0.8399, 0.3125, 0.8399, 0.3125, 0.8399, 0.3125, 0.8399, 0.3125, 0.6733, 0.3125, 0.8399, 0.3125, 0.8399, 0.3125, 0.6733, 0.3125, 0.8399, 0.3125, 0.6733, 0.3125, 0.6733, 0.3125, 0.8399, 0.3125, 0.8399, 0.3125, 0.8399, 0.3125, 0.8399, 0.3125, 0.8399, 0.3125, 0.6733, 0.3125, 0.6733, 0.3125, 0.6733, 0.3125, 0.6733, 0.3125, 0.8399, 0.3125, 0.6733, 0.3125, 0.6733, 0.3125, 0.8399, 0.3125, 0.8399, 0.3125, 0.8399, 0.3125, 0.8399, 0.3125, 0.8399, 0.3125, 0.6733, 0.3125, 0.6733, 0.3125, 0.6733, 0.3125, 0.6733, 0.3125, 0.6733, 0.3125, 0.8399, 0.3125, 0.8399, 0.3125, 0.6733, 0.3125, 0.6733, 0.3125, 0.6733, 0.3125, 0.6733, 0.3125, 0.6733, 0.3125, 0.6733, 0.3125, 0.8399, 0.3125, 0.8399, 0.3125, 0.6733, 0.3125, 0.8399, 0.3125, 0.6733, 0.3125, 0.6733, 0.3125, 0.8399, 0.3125, 0.8399, 0.3125, 0.8399, 0.3125, 0.8399, 0.3125, 0.8399, 0.3125, 0.8399, 0.3125, 0.6733, 0.3125, 0.6733, 0.3125, 0.8399, 0.3125, 0.8399, 0.3125, 0.8399, 0.3125, 0.8399, 0.3125, 0.8399, 0.3125, 0.6733, 0.3125, 0.6733, 0.3125, 0.6733, 0.3125, 0.6733, 0.3125, 0.6733, 0.3125, 0.8399, 0.3125, 0.8399, 0.3125, 0.6733, 0.3125, 0.8399, 0.3125, 0.8399, 0.3125, 0.8399, 0.3125, 0.8399, 0.3125, 0.6733, 0.3125, 0.6733, 0.3125, 0.6733, 0.3125, 0.6733, 0.3125, 0.6733, 0.3125, 0.8399, 0.3125, 0.8399, 0.3125, 0.6733, 0.3125, 0.8399, 0.3125, 0.6733, 0.3125, 0.6733, 0.3125, 0.8399, 0.3125, 0.6733, 0.3125, 0.6733, 0.3125, 0.6733, 0.3125, 0.6733, 0.3125, 0.6733, 0.3125, 0.8399, 0.3125, 0.8399, 0.3125, 0.6733, 0.3125, 0.8399, 0.3125, 0.6733, 0.3125, 0.6733, 0.3125, 0.8399, 0.3125, 0.8399, 0.3125, 0.8399, 0.3125, 0.8399, 0.3125, 0.8399, 0.3125, 0.8399, 0.3125, 0.6733, 0.3125, 0.6733, 0.3125, 0.8399, 0.3125, 0.8399, 0.3125, 0.8399, 0.3125, 0.8399, 0.3125, 0.8399, 0.3125, 0.6733, 0.3125, 0.6733, 0.3125, 0.6733, 0.3125, 0.6733, 0.3125, 0.6733, 0.3125, 0.8399, 0.3125, 0.8399, 0.3125, 0.6733, 0.3125, 0.6733, 0.3125, 0.6733, 0.3125, 0.6733, 0.3125, 0.6733, 0.3125, 0.8399, 0.3125, 0.8399, 0.3125, 0.8399, 0.3125, 0.8399, 0.3125, 0.8399, 0.3125, 0.8399, 0.3125, 0.8399, 0.3125, 0.8399, 0.3125, 0.6733, 0.3125, 0.6733, 0.3125, 0.6733, 0.3125, 0.6733, 0.3125, 0.6733, 0.3125, 0.6733, 0.3125, 0.6733, 0.3125, 0.6733, 0.3125, 0.8399, 0.3125, 0.8399, 0.3125, 0.8399, 0.3125, 0.8399, 0.3125, 0.6733, 0.3125, 0.6733, 0.3125, 0.6733, 0.3125, 0.6733, 0.3125, 0.8399, 0.3125, 0.8399, 0.3125, 0.8399, 0.3125, 0.8399, 0.3125, 0.8399, 0.3125, 0.8399, 0.3125, 0.8399, 0.3125, 0.8399, 0.3125, 0.6733, 0.3125, 0.6733, 0.3125, 0.6733, 0.3125, 0.6733, 0.3125, 0.6733, 0.3125, 0.6733, 0.3125, 0.6733, 0.3125, 0.6733, 0.3125, 0.8399, 0.3125, 0.8399, 0.3125, 0.8399, 0.3125, 0.8399, 0.3125, 0.6733, 0.3125, 0.6733, 0.3125, 0.6733, 0.3125, 0.6733, 0.3125, 0.8399, 0.3125, 0.8399, 0.3125, 0.8399, 0.3125, 0.8399, 0.3125, 0.8399, 0.3125, 0.8399, 0.3125, 0.8399, 0.3125, 0.8399, 0.3125, 0.6733, 0.3125, 0.6733, 0.3125, 0.6733, 0.3125, 0.6733, 0.3125, 0.8399, 0.3125, 0.8399, 0.3125, 0.8399, 0.3125, 0.8399, 0.3125, 0.6733, 0.3125, 0.6733, 0.3125, 0.6733, 0.3125, 0.6733, 0.6875, 0.8399, 0.6875, 0.6733, 0.6875, 0.6733, 0.6875, 0.8399, 0.3125, 0.8399, 0.6875, 0.8399, 0.6875, 0.8399, 0.3125, 0.8399, 0.6875, 0.6733, 0.3125, 0.6733, 0.3125, 0.6733, 0.6875, 0.6733, 0.3125, 0.8399, 0.3125, 0.8399, 0.3125, 0.8399, 0.3125, 0.8399, 0.3125, 0.6733, 0.3125, 0.6733, 0.3125, 0.6733, 0.3125, 0.6733, 0.3125, 0.6733, 0.3125, 0.8399, 0.3125, 0.8399, 0.3125, 0.6733, 0.3125, 0.6733, 0.3125, 0.6733, 0.3125, 0.6733, 0.3125, 0.6733, 0.3125, 0.8399, 0.3125, 0.8399, 0.3125, 0.8399, 0.3125, 0.8399, 0.3125, 0.8399, 0.3125, 0.6733, 0.3125, 0.6733, 0.3125, 0.8399, 0.3125, 0.8399, 0.3125, 0.8399, 0.3125, 0.8399, 0.3125, 0.8399, 0.3125, 0.6733, 0.3125, 0.6733, 0.3125, 0.6733, 0.3125, 0.6733, 0.3125, 0.6733, 0.3125, 0.8399, 0.3125, 0.8399, 0.3125, 0.6733, 0.3125, 0.6733, 0.3125, 0.6733, 0.3125, 0.6733, 0.3125, 0.6733, 0.3125, 0.8399, 0.3125, 0.6733, 0.3125, 0.6733, 0.3125, 0.8399, 0.3125, 0.8399, 0.3125, 0.8399, 0.3125, 0.8399, 0.3125, 0.8399, 0.3125, 0.8399, 0.3125, 0.8399, 0.1672, 0.4493, 0.0, 0.0, 0.1672, 0.4493, 0.3125, 0.8399, 0.3125, 0.8399, 0.1672, 0.4493, 0.3125, 0.6733, 0.3125, 0.6733, 0.3125, 0.6733, 0.3125, 0.6733, 0.3125, 0.8399, 0.3125, 0.6733, 0.3125, 0.6733, 0.3125, 0.8399, 0.1672, 0.4493, 0.3125, 0.8399, 0.3125, 0.8399, 0.1672, 0.4493, 0.3125, 0.6733, 0.3125, 0.6733, 0.3125, 0.6733, 0.3125, 0.6733, 0.3125, 0.8399, 0.3125, 0.6733, 0.3125, 0.6733, 0.3125, 0.8399, 0.3125, 0.8399, 0.3125, 0.8399, 0.3125, 0.8399, 0.3125, 0.8399, 0.3125, 0.8399, 0.0, 0.0, 0.0, 0.0, 0.3125, 0.8399, 0.3125, 0.6733, 0.3125, 0.6733, 0.3125, 0.6733, 0.3125, 0.6733, 0.3125, 0.6733, 0.3125, 0.8399, 0.3125, 0.8399, 0.3125, 0.6733, 0.3125, 0.6733, 0.3125, 0.6733, 0.3125, 0.6733, 0.3125, 0.6733, 0.3125, 0.6733, 0.3125, 0.8399, 0.3125, 0.8399, 0.3125, 0.6733, 0.3125, 0.8399, 0.0, 0.0, 0.0, 0.0, 0.3125, 0.8399, 0.3125, 0.8399, 0.3125, 0.8399, 0.3125, 0.8399, 0.3125, 0.8399, 0.3125, 0.6733, 0.3125, 0.6733, 0.3125, 0.6733, 0.3125, 0.6733, 0.3125, 0.6733, 0.3125, 0.8399, 0.3125, 0.8399, 0.3125, 0.6733, 0.3125, 0.8399, 0.0, 0.0, 0.0, 0.0, 0.3125, 0.8399, 0.3125, 0.8399, 0.3125, 0.8399, 0.3125, 0.8399, 0.3125, 0.8399, 0.3125, 0.8399, 0.0, 0.0, 0.0, 0.0, 0.3125, 0.8399, 0.3125, 0.8399, 0.3125, 0.8399, 0.3125, 0.8399, 0.3125, 0.8399, 0.3125, 0.6733, 0.3125, 0.6733, 0.3125, 0.6733, 0.3125, 0.6733, 0.3125, 0.6733, 0.3125, 0.8399, 0.3125, 0.8399, 0.3125, 0.6733, 0.3125, 0.6733, 0.3125, 0.6733, 0.3125, 0.6733, 0.3125, 0.6733, 0.3125, 0.6733, 0.3125, 0.8399, 0.3125, 0.8399, 0.3125, 0.6733, 0.3125, 0.8399, 0.0, 0.0, 0.0, 0.0, 0.3125, 0.8399, 0.3125, 0.8399, 0.3125, 0.8399, 0.3125, 0.8399, 0.3125, 0.8399, 0.3125, 0.6733, 0.3125, 0.8399, 0.3125, 0.8399, 0.3125, 0.6733, 0.3125, 0.8399, 0.0, 0.0, 0.0, 0.0, 0.3125, 0.8399, 0.3125, 0.8399, 0.3125, 0.8399, 0.3125, 0.8399, 0.3125, 0.8399, 0.3125, 0.6733, 0.3125, 0.6733, 0.3125, 0.6733, 0.3125, 0.6733, 0.3125, 0.8399, 0.0, 0.0, 0.0, 0.0, 0.3125, 0.8399, 0.3125, 0.8399, 0.3125, 0.8399, 0.3125, 0.8399, 0.3125, 0.8399, 0.3125, 0.6733, 0.3125, 0.6733, 0.3125, 0.6733, 0.3125, 0.6733, 0.3125, 0.6733, 0.3125, 0.8399, 0.3125, 0.8399, 0.3125, 0.6733, 0.3125, 0.6733, 0.3125, 0.6733, 0.3125, 0.6733, 0.3125, 0.6733, 0.3125, 0.6733, 0.3125, 0.8399, 0.3125, 0.8399, 0.3125, 0.6733, 0.3125, 0.8399, 0.0, 0.0, 0.0, 0.0, 0.3125, 0.8399, 0.3125, 0.8399, 0.3125, 0.8399, 0.3125, 0.8399, 0.3125, 0.8399, 0.3125, 0.8399, 0.0, 0.0, 0.0, 0.0, 0.3125, 0.8399, 0.3125, 0.8399, 0.3125, 0.8399, 0.3125, 0.8399, 0.3125, 0.8399, 0.3125, 0.6733, 0.3125, 0.6733, 0.3125, 0.6733, 0.3125, 0.6733, 0.3125, 0.6733, 0.3125, 0.8399, 0.3125, 0.8399, 0.3125, 0.6733, 0.3125, 0.8399, 0.3125, 0.8399, 0.3125, 0.8399, 0.3125, 0.8399, 0.3125, 0.6733, 0.3125, 0.6733, 0.3125, 0.6733, 0.3125, 0.6733, 0.3125, 0.6733, 0.3125, 0.8399, 0.3125, 0.8399, 0.3125, 0.6733, 0.3125, 0.8399, 0.0, 0.0, 0.0, 0.0, 0.3125, 0.8399, 0.3125, 0.6733, 0.3125, 0.6733, 0.3125, 0.6733, 0.3125, 0.6733, 0.3125, 0.6733, 0.3125, 0.8399, 0.3125, 0.8399, 0.3125, 0.6733, 0.3125, 0.8399, 0.0, 0.0, 0.0, 0.0, 0.3125, 0.8399, 0.3125, 0.8399, 0.3125, 0.8399, 0.3125, 0.8399, 0.3125, 0.8399, 0.3125, 0.8399, 0.0, 0.0, 0.0, 0.0, 0.3125, 0.8399, 0.3125, 0.8399, 0.3125, 0.8399, 0.3125, 0.8399, 0.3125, 0.8399, 0.3125, 0.6733, 0.3125, 0.6733, 0.3125, 0.6733, 0.3125, 0.6733, 0.3125, 0.6733, 0.3125, 0.8399, 0.3125, 0.8399, 0.3125, 0.6733, 0.3125, 0.6733, 0.3125, 0.6733, 0.3125, 0.6733, 0.3125, 0.6733, 0.3125, 0.6733, 0.3125, 0.8399, 0.3125, 0.8399, 0.3125, 0.6733, 0.3125, 0.8399, 0.0, 0.0, 0.0, 0.0, 0.3125, 0.8399, 0.3125, 0.8399, 0.3125, 0.8399, 0.3125, 0.8399, 0.3125, 0.8399, 0.3125, 0.6733, 0.3125, 0.8399, 0.3125, 0.8399, 0.3125, 0.6733, 0.6875, 0.8399, 0.6875, 0.6733, 0.6875, 0.6733, 0.6875, 0.8399, 0.3125, 0.8399, 0.6875, 0.8399, 0.6875, 0.8399, 0.3125, 0.8399, 0.3125, 0.6733, 0.3125, 0.8399, 0.3125, 0.8399, 0.3125, 0.6733, 0.6875, 0.6733, 0.3125, 0.6733, 0.3125, 0.6733, 0.6875, 0.6733, 0.6875, 0.8399, 0.6875, 0.6733, 0.6875, 0.6733, 0.6875, 0.8399, 0.3125, 0.8399, 0.6875, 0.8399, 0.6875, 0.8399, 0.3125, 0.8399, 0.3125, 0.6733, 0.3125, 0.8399, 0.3125, 0.8399, 0.3125, 0.6733, 0.6875, 0.6733, 0.3125, 0.6733, 0.3125, 0.6733, 0.6875, 0.6733, 0.3125, 0.8399, 0.6875, 0.8399, 0.6875, 0.8399, 0.3125, 0.8399, 0.3125, 0.6733, 0.3125, 0.8399, 0.3125, 0.8399, 0.3125, 0.6733, 0.6875, 0.6733, 0.3125, 0.6733, 0.3125, 0.6733, 0.6875, 0.6733, 0.6875, 0.8399, 0.6875, 0.6733, 0.6875, 0.6733, 0.6875, 0.8399, 0.3125, 0.6733, 0.3125, 0.8399, 0.3125, 0.8399, 0.3125, 0.6733, 0.6875, 0.6733, 0.3125, 0.6733, 0.3125, 0.6733, 0.6875, 0.6733, 0.3125, 0.8399, 0.6875, 0.8399, 0.6875, 0.8399, 0.3125, 0.8399, 0.3125, 0.8399, 0.6875, 0.8399, 0.6875, 0.8399, 0.3125, 0.8399, 0.6875, 0.8399, 0.6875, 0.6733, 0.6875, 0.6733, 0.6875, 0.8399, 0.3125, 0.8399, 0.6875, 0.8399, 0.6875, 0.8399, 0.3125, 0.8399, 0.3125, 0.6733, 0.3125, 0.8399, 0.3125, 0.8399, 0.3125, 0.6733, 0.6875, 0.6733, 0.3125, 0.6733, 0.3125, 0.6733, 0.6875, 0.6733, 0.3125, 0.6733, 0.3125, 0.8399, 0.3125, 0.8399, 0.3125, 0.6733, 0.6875, 0.6733, 0.3125, 0.6733, 0.3125, 0.6733, 0.6875, 0.6733, 0.6875, 0.8399, 0.6875, 0.6733, 0.6875, 0.6733, 0.6875, 0.8399, 0.3125, 0.8399, 0.6875, 0.8399, 0.6875, 0.8399, 0.3125, 0.8399, 0.6875, 0.6733, 0.3125, 0.6733, 0.3125, 0.6733, 0.6875, 0.6733, 0.6875, 0.8399, 0.6875, 0.6733, 0.6875, 0.6733, 0.6875, 0.8399, 0.3125, 0.8399, 0.6875, 0.8399, 0.6875, 0.8399, 0.3125, 0.8399, 0.3125, 0.6733, 0.3125, 0.8399, 0.3125, 0.8399, 0.3125, 0.6733, 0.6875, 0.8399, 0.6875, 0.6733, 0.6875, 0.6733, 0.6875, 0.8399, 0.3125, 0.8399, 0.6875, 0.8399, 0.6875, 0.8399, 0.3125, 0.8399, 0.3125, 0.6733, 0.3125, 0.8399, 0.3125, 0.8399, 0.3125, 0.6733, 0.6875, 0.6733, 0.3125, 0.6733, 0.3125, 0.6733, 0.6875, 0.6733, 0.3125, 0.6733, 0.3125, 0.6733, 0.3125, 0.6733, 0.3125, 0.6733, 0.6875, 0.6733, 0.3125, 0.6733, 0.3125, 0.6733, 0.6875, 0.6733, 0.6875, 0.8399, 0.6875, 0.6733, 0.6875, 0.6733, 0.6875, 0.8399, 0.3125, 0.8399, 0.6875, 0.8399, 0.6875, 0.8399, 0.3125, 0.8399, 0.6875, 0.8399, 0.6875, 0.6733, 0.6875, 0.6733, 0.6875, 0.8399, 0.3125, 0.8399, 0.6875, 0.8399, 0.6875, 0.8399, 0.3125, 0.8399, 0.3125, 0.6733, 0.3125, 0.8399, 0.3125, 0.8399, 0.3125, 0.6733, 0.6875, 0.6733, 0.3125, 0.6733, 0.3125, 0.6733, 0.6875, 0.6733, 0.6875, 0.8399, 0.6875, 0.6733, 0.6875, 0.6733, 0.6875, 0.8399, 0.3125, 0.8399, 0.6875, 0.8399, 0.6875, 0.8399, 0.3125, 0.8399, 0.3125, 0.6733, 0.3125, 0.8399, 0.3125, 0.8399, 0.3125, 0.6733, 0.6875, 0.6733, 0.3125, 0.6733, 0.3125, 0.6733, 0.6875, 0.6733, 0.3125, 0.6733, 0.3125, 0.8399, 0.3125, 0.8399, 0.3125, 0.6733, 0.6875, 0.6733, 0.3125, 0.6733, 0.3125, 0.6733, 0.6875, 0.6733, 0.6875, 0.8399, 0.6875, 0.6733, 0.6875, 0.6733, 0.6875, 0.8399, 0.3125, 0.8399, 0.6875, 0.8399, 0.6875, 0.8399, 0.3125, 0.8399, 0.6875, 0.8399, 0.6875, 0.6733, 0.6875, 0.6733, 0.6875, 0.8399, 0.3125, 0.8399, 0.6875, 0.8399, 0.6875, 0.8399, 0.3125, 0.8399, 0.3125, 0.6733, 0.3125, 0.8399, 0.3125, 0.8399, 0.3125, 0.6733, 0.6875, 0.6733, 0.3125, 0.6733, 0.3125, 0.6733, 0.6875, 0.6733, 0.3125, 0.8399, 0.6875, 0.8399, 0.6875, 0.8399, 0.3125, 0.8399, 0.3125, 0.6733, 0.3125, 0.8399, 0.3125, 0.8399, 0.3125, 0.6733, 0.6875, 0.6733, 0.3125, 0.6733, 0.3125, 0.6733, 0.6875, 0.6733, 0.6875, 0.8399, 0.6875, 0.6733, 0.6875, 0.6733, 0.6875, 0.8399, 0.3125, 0.6733, 0.3125, 0.8399, 0.3125, 0.8399, 0.3125, 0.6733, 0.6875, 0.6733, 0.3125, 0.6733, 0.3125, 0.6733, 0.6875, 0.6733, 0.6875, 0.8399, 0.6875, 0.6733, 0.6875, 0.6733, 0.6875, 0.8399, 0.3125, 0.8399, 0.6875, 0.8399, 0.6875, 0.8399, 0.3125, 0.8399, 0.3125, 0.8399, 0.6875, 0.8399, 0.6875, 0.8399, 0.3125, 0.8399, 0.6875, 0.8399, 0.6875, 0.6733, 0.6875, 0.6733, 0.6875, 0.8399, 0.6875, 0.6733, 0.3125, 0.6733, 0.3125, 0.6733, 0.6875, 0.6733, 0.3125, 0.6733, 0.3125, 0.8399, 0.3125, 0.8399, 0.3125, 0.6733, 0.6875, 0.8399, 0.6875, 0.6733, 0.6875, 0.6733, 0.6875, 0.8399, 0.6875, 0.6733, 0.3125, 0.6733, 0.3125, 0.6733, 0.6875, 0.6733, 0.3125, 0.6733, 0.3125, 0.8399, 0.3125, 0.8399, 0.3125, 0.6733, 0.3125, 0.8399, 0.3125, 0.8399, 0.3125, 0.8399, 0.3125, 0.8399, 0.3125, 0.8399, 0.3125, 0.6733, 0.3125, 0.6733, 0.3125, 0.8399, 0.3125, 0.6733, 0.3125, 0.8399, 0.3125, 0.8399, 0.3125, 0.6733, 0.3125, 0.6733, 0.3125, 0.6733, 0.3125, 0.6733, 0.3125, 0.6733, 0.3125, 0.8399, 0.3125, 0.6733, 0.3125, 0.6733, 0.3125, 0.8399, 0.3125, 0.6733, 0.3125, 0.8399, 0.3125, 0.8399, 0.3125, 0.6733, 0.3125, 0.8399, 0.3125, 0.8399, 0.3125, 0.8399, 0.3125, 0.8399, 0.3125, 0.8399, 0.3125, 0.6733, 0.3125, 0.6733, 0.3125, 0.8399, 0.3125, 0.6733, 0.3125, 0.8399, 0.3125, 0.8399, 0.3125, 0.6733, 0.3125, 0.8399, 0.3125, 0.8399, 0.3125, 0.8399, 0.3125, 0.8399, 0.3125, 0.6733, 0.3125, 0.6733, 0.3125, 0.6733, 0.3125, 0.6733, 0.3125, 0.6733, 0.3125, 0.8399, 0.3125, 0.8399, 0.3125, 0.6733, 0.3125, 0.8399, 0.3125, 0.8399, 0.3125, 0.8399, 0.3125, 0.8399, 0.3125, 0.6733, 0.3125, 0.6733, 0.3125, 0.6733, 0.3125, 0.6733, 0.3125, 0.8399, 0.3125, 0.6733, 0.3125, 0.6733, 0.3125, 0.8399, 0.3125, 0.6733, 0.3125, 0.6733, 0.3125, 0.6733, 0.3125, 0.6733, 0.3125, 0.8399, 0.3125, 0.6733, 0.3125, 0.6733, 0.3125, 0.8399, 0.3125, 0.6733, 0.3125, 0.8399, 0.3125, 0.8399, 0.3125, 0.6733, 0.3125, 0.8399, 0.3125, 0.8399, 0.3125, 0.8399, 0.1672, 0.4493, 0.3125, 0.8399, 0.3125, 0.8399, 0.1672, 0.4493, 0.3125, 0.6733, 0.3125, 0.6733, 0.3125, 0.6733, 0.3125, 0.6733, 0.3125, 0.8399, 0.3125, 0.6733, 0.3125, 0.6733, 0.3125, 0.8399, 0.3125, 0.8399, 0.3125, 0.8399, 0.3125, 0.6733, 0.3125, 0.6733, 0.1453, 0.3906, 0.3125, 0.7624, 0.3125, 0.8399, 0.0, 0.0, 0.3125, 0.8399, 0.0, 0.0, 0.3125, 0.8399, 0.3125, 0.6733, 0.3125, 0.6733, 0.3125, 0.8399, 0.3125, 0.8399, 0.3125, 0.6733, 0.1453, 0.3906, 0.0, 0.0, 0.0, 0.0, 0.1453, 0.3906, 0.3125, 0.6733, 0.3125, 0.6733, 0.3125, 0.6733, 0.3125, 0.6733, 0.3125, 0.8399, 0.3125, 0.6733, 0.3125, 0.6733, 0.3125, 0.8399, 0.3125, 0.6733, 0.3125, 0.6733, 0.3125, 0.8399, 0.1453, 0.3906, 0.3125, 0.6733, 0.3125, 0.6733, 0.1453, 0.3906, 0.0, 0.0, 0.3125, 0.6733, 0.3125, 0.6733, 0.3125, 0.6733, 0.3125, 0.6733, 0.3125, 0.8399, 0.1453, 0.3906, 0.1453, 0.3906, 0.3125, 0.8399, 0.3125, 0.8399, 0.3125, 0.6733, 0.3125, 0.7624, 0.1453, 0.3906, 0.0, 0.0, 0.1672, 0.4493, 0.1672, 0.4493, 0.0, 0.0, 0.3125, 0.6733, 0.3125, 0.6733, 0.3125, 0.6733, 0.3125, 0.6733, 0.3125, 0.6733, 0.3125, 0.6733, 0.3125, 0.6733, 0.3125, 0.6733, 0.3125, 0.8399, 0.3125, 0.8399, 0.3125, 0.8399, 0.3125, 0.8399, 0.3125, 0.6733, 0.3125, 0.6733, 0.3125, 0.6733, 0.3125, 0.6733, 0.3125, 0.8399, 0.3125, 0.8399, 0.3125, 0.8399, 0.3125, 0.8399, 0.3125, 0.8399, 0.3125, 0.8399, 0.3125, 0.8399, 0.3125, 0.8399, 0.3125, 0.6733, 0.3125, 0.6733, 0.3125, 0.6733, 0.3125, 0.6733, 0.3125, 0.8399, 0.3125, 0.8399, 0.3125, 0.8399, 0.3125, 0.8399, 0.3125, 0.8399, 0.6875, 0.8399, 0.6875, 0.8399, 0.3125, 0.8399, 0.6875, 0.8399, 0.6875, 0.6733, 0.6875, 0.6733, 0.6875, 0.8399, 0.6875, 0.6733, 0.3125, 0.6733, 0.3125, 0.6733, 0.6875, 0.6733, 0.3125, 0.6733, 0.3125, 0.6733, 0.3125, 0.6733, 0.3125, 0.6733, 0.0, 0.0, 0.1672, 0.4493, 0.1672, 0.4493, 0.0, 0.0, 0.0, 0.0, 0.1672, 0.4493, 0.1672, 0.4493, 0.0, 0.0, 0.3125, 0.8399, 0.3125, 0.8399, 0.3125, 0.8399])
me_cylinder.materials.append(mat_material)
me_cylinder.use_remesh_fix_poles = True
me_cylinder.use_remesh_preserve_attributes = False
me_cylinder.update()

# ---- objects
ob_cylinder_col = bpy.data.objects.new('Cylinder-col', me_cylinder)

# ---- transforms, parenting, visibility, modifiers, constraints
ob_cylinder_col.location = (0.0, 0.0, 0.0)
ob_cylinder_col.scale = (0.87, 0.87, 4.0)

# ---- collection membership
col_collection.objects.link(ob_cylinder_col)

# ---- scene / render settings (as saved in the file)
scene.frame_start = 1; scene.frame_end = 250; scene.frame_set(1)
scene.render.engine = 'BLENDER_EEVEE_NEXT'
scene.cycles.sampling_pattern = 'TABULATED_SOBOL'
scene.cycles.use_light_tree = False
scene.view_settings.view_transform = 'Filmic'
bpy.context.view_layer.update()

# ---- added for rendering (the .blend has no active camera and no usable light): camera, sun
cam_auto = bpy.data.cameras.new('AutoCamera')
cam_auto.lens = 50.0
cam_auto.sensor_width = 36.0
cam_auto.clip_end = 2464.56
ob_auto_camera = bpy.data.objects.new('AutoCamera', cam_auto)
scene.collection.objects.link(ob_auto_camera)
ob_auto_camera.location = (91.2746, -192.458, 96.9072)
ob_auto_camera.rotation_euler = (1.09748, -7.21219e-08, 0.694738)
scene.camera = ob_auto_camera
light_auto_sun = bpy.data.lights.new('AutoSun', 'SUN')
light_auto_sun.energy = 3.0
light_auto_sun.angle = 0.0523599
ob_auto_sun = bpy.data.objects.new('AutoSun', light_auto_sun)
scene.collection.objects.link(ob_auto_sun)
ob_auto_sun.rotation_euler = (0.872665, 0.174533, 0.523599)
bpy.context.view_layer.update()
